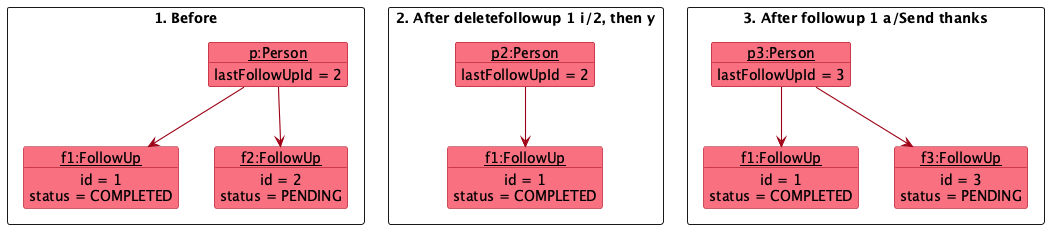

The diagram above was rendered by PlantUML. Its source (embedded in the PNG):
@startuml
!include style.puml
skinparam arrowThickness 1.1
/'
// @@author Cookiemunchrr
'/
skinparam arrowColor #9D0012
skinparam objectBackgroundColor #F97181
skinparam objectFontColor #000000
skinparam objectAttributeFontColor #000000
skinparam objectBorderColor #9D0012
skinparam rectangleFontColor #000000
skinparam ArrowFontStyle plain
show members

rectangle "1. Before" as Before {
  object "<u>p:Person</u>" as p1 {
    lastFollowUpId = 2
  }
  object "<u>f1:FollowUp</u>" as f11 {
    id = 1
    status = COMPLETED
  }
  object "<u>f2:FollowUp</u>" as f12 {
    id = 2
    status = PENDING
  }
}

rectangle "2. After deletefollowup 1 i/2, then y" as AfterDelete {
  object "<u>p2:Person</u>" as p2 {
    lastFollowUpId = 2
  }
  object "<u>f1:FollowUp</u>" as f21 {
    id = 1
    status = COMPLETED
  }
}

rectangle "3. After followup 1 a/Send thanks" as AfterAdd {
  object "<u>p3:Person</u>" as p3 {
    lastFollowUpId = 3
  }
  object "<u>f1:FollowUp</u>" as f31 {
    id = 1
    status = COMPLETED
  }
  object "<u>f3:FollowUp</u>" as f33 {
    id = 3
    status = PENDING
  }
}

p1 -down-> f11
p1 -down-> f12
p2 -down-> f21
p3 -down-> f31
p3 -down-> f33

p1 -[hidden]right- p2
p2 -[hidden]right- p3
f11 -[hidden]right- f12
f31 -[hidden]right- f33
@enduml